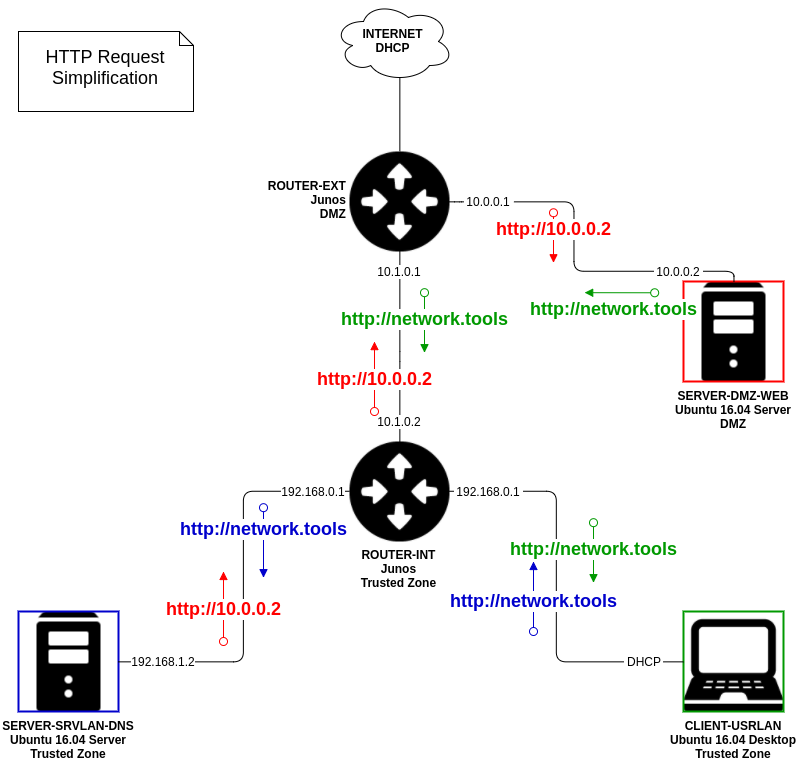

The diagram above was exported from draw.io. Its source (the exported page's mxGraphModel, read from the mxfile embedded in the PNG):
<mxGraphModel dx="1026" dy="492" grid="1" gridSize="10" guides="1" tooltips="1" connect="1" arrows="1" fold="1" page="1" pageScale="1" pageWidth="850" pageHeight="1100" background="#ffffff" math="0" shadow="0">
  <root>
    <mxCell id="0" />
    <mxCell id="1" parent="0" />
    <mxCell id="10ddbc66973d465e-1" value="ROUTER-EXT&#10;Junos&#10;DMZ" style="shape=image;imageAspect=0;aspect=fixed;verticalLabelPosition=middle;verticalAlign=middle;image=data:image/png,(base64 omitted: 9352 chars);fontStyle=1;labelBackgroundColor=#FFFFFF;labelBorderColor=none;labelPosition=left;align=right;" parent="1" vertex="1">
      <mxGeometry x="366" y="280" width="100" height="100" as="geometry" />
    </mxCell>
    <mxCell id="10ddbc66973d465e-2" value="ROUTER-INT&#10;Junos&#10;Trusted Zone" style="shape=image;imageAspect=0;aspect=fixed;verticalLabelPosition=bottom;verticalAlign=top;image=data:image/png,(base64 omitted: 9352 chars);fontStyle=1;labelBackgroundColor=#ffffff;" parent="1" vertex="1">
      <mxGeometry x="366" y="570" width="100" height="100" as="geometry" />
    </mxCell>
    <mxCell id="10ddbc66973d465e-3" value="SERVER-DMZ-WEB&#10;Ubuntu 16.04 Server&#10;DMZ" style="shape=image;verticalLabelPosition=bottom;labelBackgroundColor=#ffffff;verticalAlign=top;aspect=fixed;imageAspect=0;image=data:image/png,(base64 omitted: 1448 chars);fontStyle=1;imageBackground=none;imageBorder=#FF0000;strokeWidth=2;" parent="1" vertex="1">
      <mxGeometry x="700" y="410" width="100" height="100" as="geometry" />
    </mxCell>
    <mxCell id="10ddbc66973d465e-4" value="CLIENT-USRLAN&#10;Ubuntu 16.04 Desktop&#10;Trusted Zone" style="shape=image;verticalLabelPosition=bottom;labelBackgroundColor=#ffffff;verticalAlign=top;aspect=fixed;imageAspect=0;image=data:image/png,(base64 omitted: 7348 chars);fontStyle=1;imageBorder=#009900;strokeWidth=2;perimeterSpacing=0;" parent="1" vertex="1">
      <mxGeometry x="700" y="740" width="100" height="100" as="geometry" />
    </mxCell>
    <mxCell id="10ddbc66973d465e-5" value="SERVER-SRVLAN-DNS&#10;Ubuntu 16.04 Server&#10;Trusted Zone" style="shape=image;verticalLabelPosition=bottom;labelBackgroundColor=#ffffff;verticalAlign=top;aspect=fixed;imageAspect=0;image=data:image/png,(base64 omitted: 1448 chars);fontStyle=1;imageBorder=#0000CC;strokeWidth=2;" parent="1" vertex="1">
      <mxGeometry x="35" y="740" width="100" height="100" as="geometry" />
    </mxCell>
    <mxCell id="10ddbc66973d465e-6" value="INTERNET&lt;div&gt;DHCP&lt;/div&gt;" style="ellipse;shape=cloud;whiteSpace=wrap;html=1;fontStyle=1" parent="1" vertex="1">
      <mxGeometry x="350" y="130" width="120" height="80" as="geometry" />
    </mxCell>
    <mxCell id="10ddbc66973d465e-10" value="" style="endArrow=none;html=1;edgeStyle=orthogonalEdgeStyle;align=left;entryX=0.5;entryY=0;exitX=0.5;exitY=1;" parent="1" source="10ddbc66973d465e-1" target="10ddbc66973d465e-2" edge="1">
      <mxGeometry relative="1" as="geometry">
        <mxPoint x="40" y="690" as="sourcePoint" />
        <mxPoint x="200" y="690" as="targetPoint" />
        <Array as="points">
          <mxPoint x="416" y="490" />
          <mxPoint x="416" y="490" />
        </Array>
      </mxGeometry>
    </mxCell>
    <mxCell id="10ddbc66973d465e-13" value="" style="endArrow=none;html=1;edgeStyle=orthogonalEdgeStyle;align=left;exitX=1;exitY=0.5;" parent="1" source="10ddbc66973d465e-22" target="10ddbc66973d465e-3" edge="1">
      <mxGeometry relative="1" as="geometry">
        <mxPoint x="490" y="329" as="sourcePoint" />
        <mxPoint x="610" y="340" as="targetPoint" />
        <Array as="points" />
      </mxGeometry>
    </mxCell>
    <mxCell id="10ddbc66973d465e-16" value="" style="endArrow=none;html=1;edgeStyle=orthogonalEdgeStyle;align=left;entryX=0;entryY=0.5;exitX=1;exitY=0.5;" parent="1" source="10ddbc66973d465e-5" target="10ddbc66973d465e-2" edge="1">
      <mxGeometry relative="1" as="geometry">
        <mxPoint x="170" y="619" as="sourcePoint" />
        <mxPoint x="330" y="619" as="targetPoint" />
        <Array as="points">
          <mxPoint x="260" y="790" />
          <mxPoint x="260" y="620" />
        </Array>
      </mxGeometry>
    </mxCell>
    <mxCell id="10ddbc66973d465e-19" value="" style="endArrow=none;html=1;edgeStyle=orthogonalEdgeStyle;align=left;exitX=1;exitY=0.5;entryX=0;entryY=0.5;" parent="1" source="10ddbc66973d465e-31" target="10ddbc66973d465e-4" edge="1">
      <mxGeometry x="490.3333333333335" y="620.3333333333335" as="geometry">
        <mxPoint x="490.3333333333335" y="620.3333333333335" as="sourcePoint" />
        <mxPoint x="630" y="620" as="targetPoint" />
        <Array as="points" />
      </mxGeometry>
    </mxCell>
    <mxCell id="10ddbc66973d465e-20" value="10.0.0.1" style="text;html=1;strokeColor=none;fillColor=none;align=center;verticalAlign=middle;whiteSpace=wrap;labelBackgroundColor=#ffffff;" parent="1" vertex="1">
      <mxGeometry x="480" y="320" width="50" height="20" as="geometry" />
    </mxCell>
    <mxCell id="10ddbc66973d465e-21" value="" style="endArrow=none;html=1;edgeStyle=orthogonalEdgeStyle;align=left;exitX=1;exitY=0.5;" parent="1" source="10ddbc66973d465e-1" target="10ddbc66973d465e-20" edge="1">
      <mxGeometry relative="1" as="geometry">
        <mxPoint x="466.16666666666674" y="330.33333333333337" as="sourcePoint" />
        <mxPoint x="660" y="330.33333333333337" as="targetPoint" />
        <Array as="points" />
      </mxGeometry>
    </mxCell>
    <mxCell id="10ddbc66973d465e-22" value="10.0.0.2" style="text;html=1;strokeColor=none;fillColor=none;align=center;verticalAlign=middle;whiteSpace=wrap;labelBackgroundColor=#ffffff;" parent="1" vertex="1">
      <mxGeometry x="670" y="390" width="50" height="20" as="geometry" />
    </mxCell>
    <mxCell id="10ddbc66973d465e-23" value="" style="endArrow=none;html=1;edgeStyle=orthogonalEdgeStyle;align=left;exitX=1;exitY=0.5;" parent="1" source="10ddbc66973d465e-20" target="10ddbc66973d465e-22" edge="1">
      <mxGeometry relative="1" as="geometry">
        <mxPoint x="530.3333333333335" y="330.33333333333337" as="sourcePoint" />
        <mxPoint x="660" y="330.33333333333337" as="targetPoint" />
        <Array as="points">
          <mxPoint x="590" y="330" />
          <mxPoint x="590" y="400" />
        </Array>
      </mxGeometry>
    </mxCell>
    <mxCell id="10ddbc66973d465e-24" value="10.1.0.1" style="text;html=1;strokeColor=none;fillColor=none;align=center;verticalAlign=middle;whiteSpace=wrap;labelBackgroundColor=#ffffff;" parent="1" vertex="1">
      <mxGeometry x="391" y="390" width="50" height="20" as="geometry" />
    </mxCell>
    <mxCell id="10ddbc66973d465e-26" value="" style="endArrow=none;html=1;edgeStyle=orthogonalEdgeStyle;align=left;exitX=0.55;exitY=0.95;exitPerimeter=0;entryX=0.5;entryY=0;" parent="1" source="10ddbc66973d465e-6" target="10ddbc66973d465e-1" edge="1">
      <mxGeometry relative="1" as="geometry">
        <mxPoint x="416.16666666666674" y="166.16666666666674" as="sourcePoint" />
        <mxPoint x="416" y="250" as="targetPoint" />
        <Array as="points" />
      </mxGeometry>
    </mxCell>
    <mxCell id="10ddbc66973d465e-27" value="10.1.0.2" style="text;html=1;strokeColor=none;fillColor=none;align=center;verticalAlign=middle;whiteSpace=wrap;labelBackgroundColor=#ffffff;" parent="1" vertex="1">
      <mxGeometry x="391" y="540" width="50" height="20" as="geometry" />
    </mxCell>
    <mxCell id="10ddbc66973d465e-30" value="192.168.0.1" style="text;html=1;strokeColor=none;fillColor=none;align=center;verticalAlign=middle;whiteSpace=wrap;labelBackgroundColor=#ffffff;" parent="1" vertex="1">
      <mxGeometry x="300" y="610" width="60" height="20" as="geometry" />
    </mxCell>
    <mxCell id="10ddbc66973d465e-31" value="DHCP" style="text;html=1;strokeColor=none;fillColor=none;align=center;verticalAlign=middle;whiteSpace=wrap;labelBackgroundColor=#ffffff;" parent="1" vertex="1">
      <mxGeometry x="640" y="780" width="40" height="20" as="geometry" />
    </mxCell>
    <mxCell id="10ddbc66973d465e-32" value="" style="endArrow=none;html=1;edgeStyle=orthogonalEdgeStyle;align=left;exitX=1;exitY=0.5;entryX=0;entryY=0.5;" parent="1" source="10ddbc66973d465e-28" target="10ddbc66973d465e-31" edge="1">
      <mxGeometry x="490.3333333333335" y="620.3333333333335" as="geometry">
        <mxPoint x="530" y="620" as="sourcePoint" />
        <mxPoint x="660" y="620" as="targetPoint" />
        <Array as="points">
          <mxPoint x="573" y="620" />
          <mxPoint x="573" y="790" />
        </Array>
      </mxGeometry>
    </mxCell>
    <mxCell id="10ddbc66973d465e-33" value="192.168.1.2" style="text;html=1;strokeColor=none;fillColor=none;align=center;verticalAlign=middle;whiteSpace=wrap;labelBackgroundColor=#ffffff;" parent="1" vertex="1">
      <mxGeometry x="145" y="780" width="70" height="20" as="geometry" />
    </mxCell>
    <mxCell id="10ddbc66973d465e-28" value="192.168.0.1" style="text;html=1;strokeColor=none;fillColor=none;align=center;verticalAlign=middle;whiteSpace=wrap;labelBackgroundColor=#ffffff;" parent="1" vertex="1">
      <mxGeometry x="470" y="610" width="70" height="20" as="geometry" />
    </mxCell>
    <mxCell id="7a435ead9c474aca-6" value="" style="endArrow=none;html=1;edgeStyle=orthogonalEdgeStyle;align=left;exitX=1;exitY=0.5;entryX=0;entryY=0.5;" parent="1" source="10ddbc66973d465e-2" target="10ddbc66973d465e-28" edge="1">
      <mxGeometry x="490.3333333333335" y="620.3333333333335" as="geometry">
        <mxPoint x="466.1428571428571" y="620.1428571428571" as="sourcePoint" />
        <mxPoint x="639.8571428571429" y="789.8571428571429" as="targetPoint" />
        <Array as="points" />
      </mxGeometry>
    </mxCell>
    <mxCell id="44cdae60d136cb3e-4" value="http://network.tools" style="html=1;verticalAlign=bottom;startArrow=oval;startFill=0;endArrow=block;startSize=8;fontSize=18;strokeColor=#0000CC;fontColor=#0000CC;fontStyle=1" edge="1" parent="1">
      <mxGeometry x="-0.5" width="60" relative="1" as="geometry">
        <mxPoint x="550" y="760" as="sourcePoint" />
        <mxPoint x="550" y="690" as="targetPoint" />
        <mxPoint as="offset" />
      </mxGeometry>
    </mxCell>
    <mxCell id="44cdae60d136cb3e-7" value="http://network.tools" style="html=1;verticalAlign=bottom;startArrow=oval;startFill=0;endArrow=block;startSize=8;fontSize=18;flipV=1;fillColor=#cdeb8b;strokeColor=#009900;fontColor=#009900;fontStyle=1" edge="1" parent="1">
      <mxGeometry width="60" as="geometry">
        <mxPoint x="610" y="710" as="sourcePoint" />
        <mxPoint x="610" y="650" as="targetPoint" />
        <mxPoint y="10" as="offset" />
      </mxGeometry>
    </mxCell>
    <mxCell id="44cdae60d136cb3e-8" value="http://network.tools" style="html=1;verticalAlign=bottom;startArrow=oval;startFill=0;endArrow=block;startSize=8;fontSize=18;strokeColor=#0000CC;fontColor=#0000CC;flipV=1;fontStyle=1" edge="1" parent="1">
      <mxGeometry x="280" y="635" width="60" as="geometry">
        <mxPoint x="280" y="705" as="sourcePoint" />
        <mxPoint x="280" y="635" as="targetPoint" />
        <mxPoint as="offset" />
      </mxGeometry>
    </mxCell>
    <mxCell id="44cdae60d136cb3e-9" value="http://10.0.0.2" style="html=1;verticalAlign=bottom;startArrow=oval;startFill=0;endArrow=block;startSize=8;fontSize=18;strokeColor=#FF0000;fontColor=#FF0000;flipV=0;fontStyle=1" edge="1" parent="1">
      <mxGeometry y="-10" width="60" as="geometry">
        <mxPoint x="240" y="770" as="sourcePoint" />
        <mxPoint x="240" y="700" as="targetPoint" />
        <mxPoint y="15" as="offset" />
        <Array as="points">
          <mxPoint x="240" y="760" />
        </Array>
      </mxGeometry>
    </mxCell>
    <mxCell id="44cdae60d136cb3e-10" value="http://10.0.0.2" style="html=1;verticalAlign=bottom;startArrow=oval;startFill=0;endArrow=block;startSize=8;fontSize=18;strokeColor=#FF0000;fontColor=#FF0000;flipV=0;fontStyle=1" edge="1" parent="1">
      <mxGeometry x="151" y="-239.9047619047619" width="60" as="geometry">
        <mxPoint x="391" y="540.0952380952381" as="sourcePoint" />
        <mxPoint x="391" y="470.0952380952381" as="targetPoint" />
        <mxPoint y="15" as="offset" />
        <Array as="points">
          <mxPoint x="391" y="530.0952380952381" />
        </Array>
      </mxGeometry>
    </mxCell>
    <mxCell id="44cdae60d136cb3e-11" value="http://10.0.0.2" style="html=1;verticalAlign=bottom;startArrow=oval;startFill=0;endArrow=block;startSize=8;fontSize=18;strokeColor=#FF0000;fontColor=#FF0000;flipV=1;fontStyle=1" edge="1" parent="1">
      <mxGeometry y="-30" width="60" as="geometry">
        <mxPoint x="570" y="390.0952380952381" as="sourcePoint" />
        <mxPoint x="570" y="340" as="targetPoint" />
        <mxPoint y="5" as="offset" />
        <Array as="points">
          <mxPoint x="570" y="380.0952380952381" />
        </Array>
      </mxGeometry>
    </mxCell>
    <mxCell id="44cdae60d136cb3e-12" value="http://network.tools" style="html=1;verticalAlign=bottom;startArrow=oval;startFill=0;endArrow=block;startSize=8;fontSize=18;flipV=1;fillColor=#cdeb8b;strokeColor=#009900;fontColor=#009900;flipH=1;fontStyle=1" edge="1" parent="1">
      <mxGeometry x="90" y="-30" width="60" as="geometry">
        <mxPoint x="600" y="420" as="sourcePoint" />
        <mxPoint x="670" y="420.0952380952381" as="targetPoint" />
        <mxPoint x="-5" y="30" as="offset" />
      </mxGeometry>
    </mxCell>
    <mxCell id="44cdae60d136cb3e-13" value="http://network.tools" style="html=1;verticalAlign=bottom;startArrow=oval;startFill=0;endArrow=block;startSize=8;fontSize=18;flipV=1;fillColor=#cdeb8b;strokeColor=#009900;fontColor=#009900;fontStyle=1" edge="1" parent="1">
      <mxGeometry x="-169" y="-230" width="60" as="geometry">
        <mxPoint x="441" y="480" as="sourcePoint" />
        <mxPoint x="441" y="420" as="targetPoint" />
        <mxPoint y="10" as="offset" />
      </mxGeometry>
    </mxCell>
    <mxCell id="44cdae60d136cb3e-17" value="HTTP Request&lt;div&gt;Simplification&lt;/div&gt;" style="shape=note;whiteSpace=wrap;html=1;size=14;verticalAlign=middle;align=center;spacingTop=-6;fontSize=18;fontColor=#000000;" vertex="1" parent="1">
      <mxGeometry x="35" y="160" width="175" height="80" as="geometry" />
    </mxCell>
  </root>
</mxGraphModel>